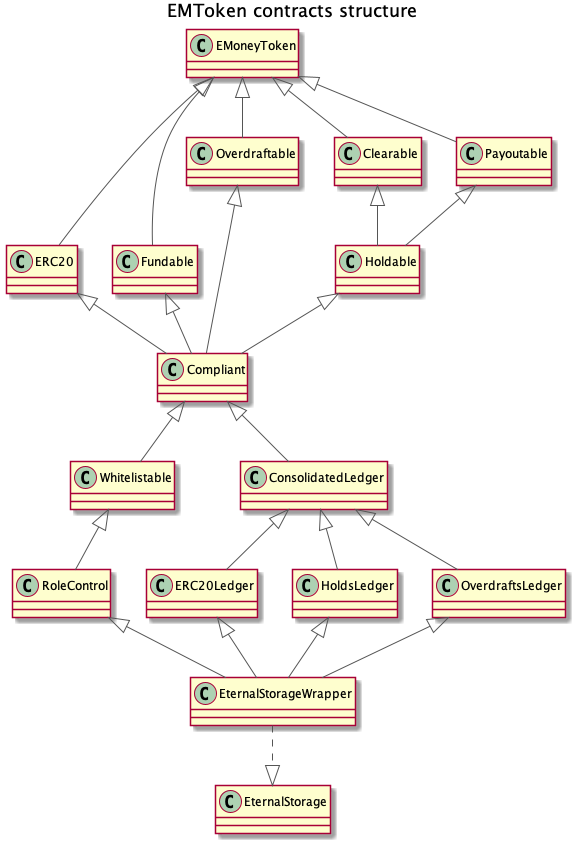

The diagram above was rendered by PlantUML. Its source (embedded in the PNG):
@startuml
title EMToken contracts structure
hide footbox

skinparam {
  ActorBorderColor #555555
  ParticipantBorderColor #555555
  BoundaryBorderColor #555555
  ArrowColor #555555
  SequenceLifeLineBorderColor #555555
  SequenceBoxBorderColor #FFFFFF
  NoteBorderColor #555555
  NoteBackgroundColor #DDDDDD
}

class EMoneyToken {
}

class ERC20 {
}

class Fundable {
}

class Overdraftable {
}

class Clearable {
}

class Payoutable {
}

class Holdable {
}

class Compliant {
}

class Whitelistable {
}

class RoleControl {
}

class ConsolidatedLedger {
}

class ERC20Ledger {
}

class HoldsLedger {
}

class OverdraftsLedger {
}

class EternalStorageWrapper {
}

class EternalStorage {
}

EMoneyToken <|-- ERC20
EMoneyToken <|-- Overdraftable
EMoneyToken <|-- Clearable
EMoneyToken <|-- Fundable
EMoneyToken <|-- Payoutable

Clearable <|-- Holdable
Payoutable <|-- Holdable

ERC20 <|-- Compliant
Overdraftable <|-- Compliant
Fundable <|-- Compliant

Holdable <|-- Compliant

Compliant <|-- Whitelistable

Whitelistable <|-- RoleControl

Compliant <|-- ConsolidatedLedger

ConsolidatedLedger <|-- ERC20Ledger
ConsolidatedLedger <|-- HoldsLedger
ConsolidatedLedger <|-- OverdraftsLedger


ERC20Ledger <|-- EternalStorageWrapper
HoldsLedger <|-- EternalStorageWrapper
OverdraftsLedger <|-- EternalStorageWrapper
RoleControl <|-- EternalStorageWrapper

EternalStorageWrapper ..|> EternalStorage

@enduml